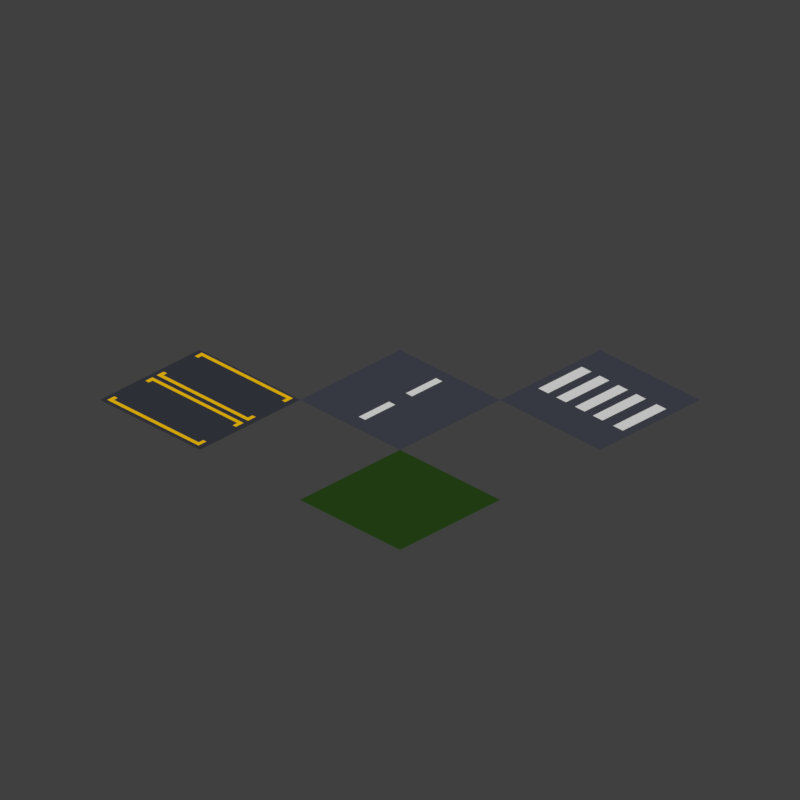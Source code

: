 # Source: tileset.blend  (saved by Blender 2.79.0; exported with 4.5.12 LTS)
import bpy
from mathutils import Matrix  # noqa: F401  (used for matrix-valued properties, if any)

bpy.ops.wm.read_factory_settings(use_empty=True)
scene = bpy.context.scene
scene.name = 'Scene'

# ---- collections
col_collection_1 = bpy.data.collections.new('Collection 1'); scene.collection.children.link(col_collection_1)

# ---- materials (node trees are filled in below, after node groups)
mat_material_005 = bpy.data.materials.new('Material.005')
mat_material_005.alpha_threshold = 0.0
mat_material_005.use_transparent_shadow = False
mat_material_005.diffuse_color = (0.02165, 0.0668, 0.008433, 1.0)
mat_material_005.roughness = 0.5
mat_material_003 = bpy.data.materials.new('Material.003')
mat_material_003.alpha_threshold = 0.0
mat_material_003.use_transparent_shadow = False
mat_material_003.diffuse_color = (0.03907, 0.04361, 0.05497, 1.0)
mat_material_003.roughness = 0.5
mat_material_004 = bpy.data.materials.new('Material.004')
mat_material_004.alpha_threshold = 0.0
mat_material_004.use_transparent_shadow = False
mat_material_004.diffuse_color = (1.0, 0.5846, 0.0, 1.0)
mat_material_004.roughness = 0.5
mat_material_002 = bpy.data.materials.new('Material.002')
mat_material_002.alpha_threshold = 0.0
mat_material_002.use_transparent_shadow = False
mat_material_002.roughness = 0.5
mat_material_001 = bpy.data.materials.new('Material.001')
mat_material_001.alpha_threshold = 0.0
mat_material_001.use_transparent_shadow = False
mat_material_001.diffuse_color = (0.05624, 0.063, 0.08001, 1.0)
mat_material_001.roughness = 0.5

# ---- material node trees

# ---- world
world_world = bpy.data.worlds.new('World'); scene.world = world_world
world_world.color = (0.05088, 0.05088, 0.05088)
world_world.use_sun_shadow = False
world_world.sun_shadow_jitter_overblur = 0.0
world_world.cycles.sampling_method = 'MANUAL'

# ---- cameras
cam_camera = bpy.data.cameras.new('Camera')
cam_camera.type = 'ORTHO'
cam_camera.clip_end = 100.0
cam_camera.lens = 35.0
cam_camera.sensor_width = 32.0
cam_camera.sensor_height = 18.0
cam_camera.ortho_scale = 11.31
cam_camera.dof.focus_distance = 0.0
cam_camera.dof.aperture_fstop = 128.0

# ---- meshes
me_plane_010 = bpy.data.meshes.new('Plane.010')
me_plane_010.from_pydata([(-1.0, -1.0, 0.0), (1.0, -1.0, 0.0), (-1.0, 1.0, 0.0), (1.0, 1.0, 0.0)], [], [(0, 1, 3, 2)])
_uv = me_plane_010.uv_layers.new(name='UVMap')
_uv.uv.foreach_set('vector', [0.0, 0.0, 1.0, 0.0, 1.0, 1.0, 0.0, 1.0])
me_plane_010.materials.append(mat_material_005)
me_plane_010.use_remesh_preserve_volume = False
me_plane_010.use_remesh_preserve_attributes = False
me_plane_010.use_mirror_vertex_groups = False
me_plane_010.update()
me_plane_009 = bpy.data.meshes.new('Plane.009')
me_plane_009.from_pydata([(-1.0, -1.0, 0.0), (1.0, -1.0, 0.0), (-1.0, 1.0, 0.0), (1.0, 1.0, 0.0)], [], [(0, 1, 3, 2)])
me_plane_009.materials.append(mat_material_003)
me_plane_009.use_remesh_preserve_volume = False
me_plane_009.use_remesh_preserve_attributes = False
me_plane_009.use_mirror_vertex_groups = False
me_plane_009.update()
me_plane_008 = bpy.data.meshes.new('Plane.008')
me_plane_008.from_pydata([(-0.8466, -0.3662, 0.0), (-0.8466, -0.4327, 0.0), (0.8466, -0.3662, 0.0), (0.8466, -0.4327, 0.0), (0.8466, 0.4038, 0.0), (0.8466, 0.4702, 0.0), (-0.8466, 0.4038, 0.0), (-0.8466, 0.4702, 0.0), (0.9108, -0.5166, 0.0), (0.9108, -0.583, 0.0), (0.9108, -1.42, 0.0), (0.9108, -1.353, 0.0), (-0.8466, -0.5166, 0.0), (-0.8466, -0.583, 0.0), (0.8466, -0.5166, 0.0), (0.8466, -0.583, 0.0), (0.9108, -0.3662, 0.0), (0.9108, -0.4327, 0.0), (0.9108, 0.4038, 0.0), (0.9108, 0.4702, 0.0), (0.8466, -1.42, 0.0), (0.8466, -1.353, 0.0), (-0.8466, -1.42, 0.0), (-0.8466, -1.353, 0.0), (0.8466, -0.2755, 0.0), (0.8466, 0.3131, 0.0), (0.9108, -0.2755, 0.0), (0.9108, 0.3131, 0.0), (-0.9146, -0.3662, 0.0), (-0.9146, -0.4327, 0.0), (-0.9146, 0.4038, 0.0), (-0.9146, 0.4702, 0.0), (-0.8466, -0.2907, 0.0), (-0.8466, 0.3283, 0.0), (-0.9146, -0.2907, 0.0), (-0.9146, 0.3283, 0.0), (0.8466, -1.262, 0.0), (0.8466, -0.6737, 0.0), (0.9108, -1.262, 0.0), (0.9108, -0.6737, 0.0), (-0.9146, -1.353, 0.0), (-0.9146, -1.42, 0.0), (-0.9146, -0.583, 0.0), (-0.9146, -0.5166, 0.0), (-0.8466, -1.278, 0.0), (-0.8466, -0.6585, 0.0), (-0.9146, -1.278, 0.0), (-0.9146, -0.6585, 0.0)], [], [(0, 1, 3, 2), (7, 6, 4, 5), (14, 15, 9, 8), (23, 22, 20, 21), (2, 3, 17, 16), (12, 13, 15, 14), (5, 4, 18, 19), (21, 20, 10, 11), (18, 4, 25, 27), (2, 16, 26, 24), (6, 7, 31, 30), (1, 0, 28, 29), (28, 0, 32, 34), (6, 30, 35, 33), (9, 15, 37, 39), (21, 11, 38, 36), (13, 12, 43, 42), (22, 23, 40, 41), (40, 23, 44, 46), (13, 42, 47, 45)])
me_plane_008.materials.append(mat_material_004)
me_plane_008.use_remesh_preserve_volume = False
me_plane_008.use_remesh_preserve_attributes = False
me_plane_008.use_mirror_vertex_groups = False
me_plane_008.update()
me_plane_007 = bpy.data.meshes.new('Plane.007')
me_plane_007.from_pydata([(0.01168, -0.8797, 0.0), (0.2081, -0.8797, 0.0), (0.01168, -0.009462, 0.0), (0.2081, -0.009462, 0.0), (0.5662, -0.009462, 0.0), (0.3698, -0.009462, 0.0), (0.5662, -0.8797, 0.0), (0.3698, -0.8797, 0.0), (0.7427, -0.8797, 0.0), (0.9391, -0.8797, 0.0), (0.7427, -0.009462, 0.0), (0.9391, -0.009462, 0.0), (1.297, -0.009462, 0.0), (1.101, -0.009462, 0.0), (1.297, -0.8797, 0.0), (1.101, -0.8797, 0.0), (1.703, -0.009462, 0.0), (1.506, -0.009462, 0.0), (1.703, -0.8797, 0.0), (1.506, -0.8797, 0.0)], [], [(0, 1, 3, 2), (7, 6, 4, 5), (8, 9, 11, 10), (15, 14, 12, 13), (19, 18, 16, 17)])
me_plane_007.materials.append(mat_material_002)
me_plane_007.use_remesh_preserve_volume = False
me_plane_007.use_remesh_preserve_attributes = False
me_plane_007.use_mirror_vertex_groups = False
me_plane_007.update()
me_plane_006 = bpy.data.meshes.new('Plane.006')
me_plane_006.from_pydata([(-1.0, -1.0, 0.0), (1.0, -1.0, 0.0), (-1.0, 1.0, 0.0), (1.0, 1.0, 0.0)], [], [(0, 1, 3, 2)])
me_plane_006.materials.append(mat_material_001)
me_plane_006.use_remesh_preserve_volume = False
me_plane_006.use_remesh_preserve_attributes = False
me_plane_006.use_mirror_vertex_groups = False
me_plane_006.update()
me_plane_005 = bpy.data.meshes.new('Plane.005')
me_plane_005.from_pydata([(-0.06407, -0.3032, 0.0), (0.06407, -0.3032, 0.0), (-0.06407, 0.3032, 0.0), (0.06407, 0.3032, 0.0), (-0.06407, -1.243, 0.0), (0.06407, -1.243, 0.0), (-0.06407, -0.6368, 0.0), (0.06407, -0.6368, 0.0)], [], [(0, 1, 3, 2), (4, 5, 7, 6)])
me_plane_005.materials.append(mat_material_002)
me_plane_005.use_remesh_preserve_volume = False
me_plane_005.use_remesh_preserve_attributes = False
me_plane_005.use_mirror_vertex_groups = False
me_plane_005.update()
me_plane = bpy.data.meshes.new('Plane')
me_plane.from_pydata([(-1.0, -1.0, 0.0), (1.0, -1.0, 0.0), (-1.0, 1.0, 0.0), (1.0, 1.0, 0.0)], [], [(0, 1, 3, 2)])
me_plane.materials.append(mat_material_001)
me_plane.use_remesh_preserve_volume = False
me_plane.use_remesh_preserve_attributes = False
me_plane.use_mirror_vertex_groups = False
me_plane.update()

# ---- objects
ob_plane_006 = bpy.data.objects.new('Plane.006', me_plane_010)
ob_plane_005 = bpy.data.objects.new('Plane.005', me_plane_009)
ob_plane_004 = bpy.data.objects.new('Plane.004', me_plane_008)
ob_plane_003 = bpy.data.objects.new('Plane.003', me_plane_007)
ob_plane_001 = bpy.data.objects.new('Plane.001', me_plane_006)
ob_plane_002 = bpy.data.objects.new('Plane.002', me_plane_005)
ob_plane = bpy.data.objects.new('Plane', me_plane)
ob_camera = bpy.data.objects.new('Camera', cam_camera)

# ---- transforms, parenting, visibility, modifiers, constraints
ob_plane_006.location = (2.0, -2.0, 0.0)
ob_plane_006.lineart.crease_threshold = 0.0
ob_plane_005.location = (-2.0, -2.0, 0.0)
ob_plane_005.lineart.crease_threshold = 0.0
ob_plane_004.location = (-2.0, -1.519, 0.009352)
ob_plane_004.lineart.crease_threshold = 0.0
ob_plane_003.location = (1.154, 2.478, 0.009352)
ob_plane_003.lineart.crease_threshold = 0.0
ob_plane_001.location = (2.0, 2.0, 0.0)
ob_plane_001.lineart.crease_threshold = 0.0
ob_plane_002.location = (0.0, 0.4806, 0.009352)
ob_plane_002.lineart.crease_threshold = 0.0
ob_plane.location = (0.0, 0.0, 0.0)
ob_plane.lineart.crease_threshold = 0.0
ob_camera.location = (11.56, -11.56, 9.44)
ob_camera.rotation_euler = (1.047, 0.0, 0.7854)
ob_camera.lock_rotations_4d = False
ob_camera.empty_display_type = 'ARROWS'
ob_camera.color = (0.0, 0.0, 0.0, 0.0)
ob_camera.display_type = 'WIRE'
ob_camera.lineart.crease_threshold = 0.0

# ---- collection membership
col_collection_1.objects.link(ob_plane_006)
col_collection_1.objects.link(ob_plane_005)
col_collection_1.objects.link(ob_plane_004)
col_collection_1.objects.link(ob_plane_003)
col_collection_1.objects.link(ob_plane_001)
col_collection_1.objects.link(ob_plane_002)
col_collection_1.objects.link(ob_plane)
col_collection_1.objects.link(ob_camera)

# ---- scene / render settings (as saved in the file)
scene.camera = ob_camera
scene.frame_start = 1; scene.frame_end = 250; scene.frame_set(159)
scene.render.engine = 'BLENDER_EEVEE_NEXT'
scene.render.resolution_x = 1024
scene.render.resolution_y = 1024
scene.render.resolution_percentage = 50
scene.render.dither_intensity = 0.0
scene.render.film_transparent = True
scene.cycles.use_denoising = False
scene.cycles.samples = 128
scene.cycles.sampling_pattern = 'TABULATED_SOBOL'
scene.cycles.use_adaptive_sampling = False
scene.cycles.use_light_tree = False
scene.cycles.blur_glossy = 0.0
scene.cycles.sample_clamp_indirect = 0.0
scene.view_settings.view_transform = 'Standard'
bpy.context.view_layer.update()

# ---- added for rendering (the .blend has no usable light): sun
light_auto_sun = bpy.data.lights.new('AutoSun', 'SUN')
light_auto_sun.energy = 3.0
light_auto_sun.angle = 0.0523599
ob_auto_sun = bpy.data.objects.new('AutoSun', light_auto_sun)
scene.collection.objects.link(ob_auto_sun)
ob_auto_sun.rotation_euler = (0.872665, 0.174533, 0.523599)
bpy.context.view_layer.update()
